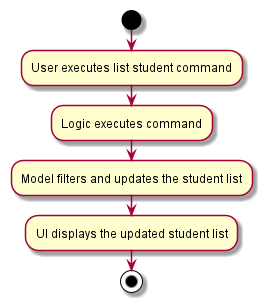

The diagram above was rendered by PlantUML. Its source (embedded in the PNG):
@startuml
start
:User executes list student command;

'Since the beta syntax does not support placing the condition outside the
'diamond we place it as the true branch instead.

:Logic executes command;
:Model filters and updates the student list;
:UI displays the updated student list;
stop
@enduml